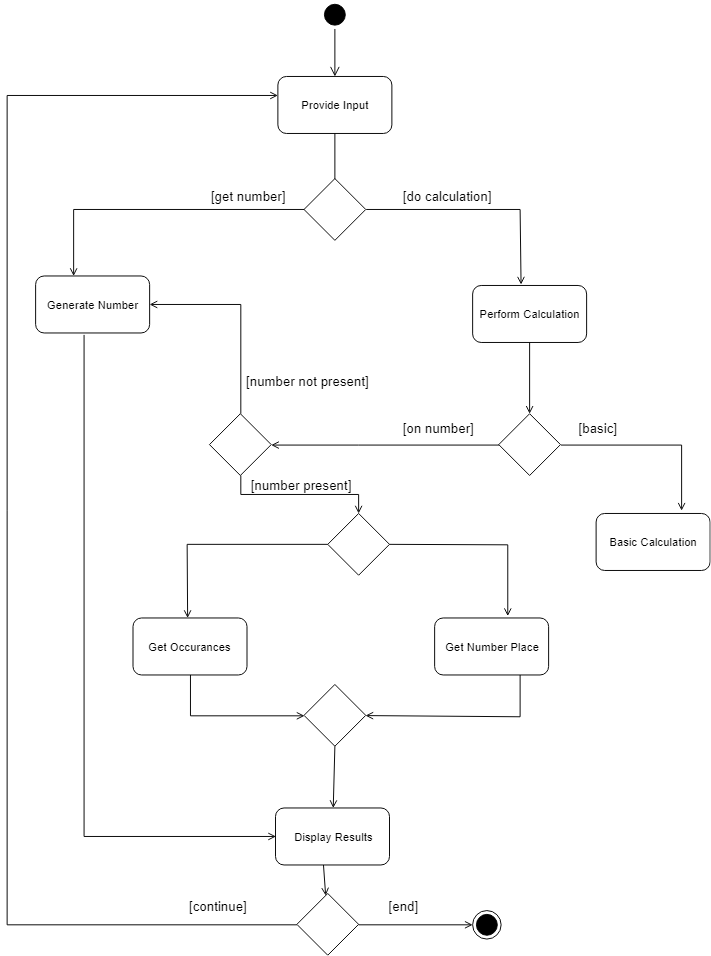

The diagram above was exported from draw.io. Its source (the exported page's mxGraphModel, read from the mxfile embedded in the PNG):
<mxGraphModel dx="1026" dy="523" grid="1" gridSize="10" guides="1" tooltips="1" connect="1" arrows="1" fold="1" page="1" pageScale="1" pageWidth="850" pageHeight="1100" math="0" shadow="0">
  <root>
    <mxCell id="0" />
    <mxCell id="1" parent="0" />
    <mxCell id="uvPGiN--wvdhjlxLv7u2-1" value="" style="ellipse;html=1;shape=startState;fillColor=#000000;strokeColor=#000000;" parent="1" vertex="1">
      <mxGeometry x="380" y="50" width="30" height="30" as="geometry" />
    </mxCell>
    <mxCell id="uvPGiN--wvdhjlxLv7u2-2" value="" style="edgeStyle=orthogonalEdgeStyle;html=1;verticalAlign=bottom;endArrow=open;endSize=8;strokeColor=#000000;" parent="1" source="uvPGiN--wvdhjlxLv7u2-1" edge="1">
      <mxGeometry relative="1" as="geometry">
        <mxPoint x="395" y="130" as="targetPoint" />
      </mxGeometry>
    </mxCell>
    <mxCell id="uvPGiN--wvdhjlxLv7u2-3" value="Provide Input" style="rounded=1;whiteSpace=wrap;html=1;strokeColor=#000000;" parent="1" vertex="1">
      <mxGeometry x="335" y="130" width="120" height="60" as="geometry" />
    </mxCell>
    <mxCell id="uvPGiN--wvdhjlxLv7u2-4" value="Generate Number" style="rounded=1;whiteSpace=wrap;html=1;strokeColor=#000000;" parent="1" vertex="1">
      <mxGeometry x="80" y="340" width="120" height="60" as="geometry" />
    </mxCell>
    <mxCell id="uvPGiN--wvdhjlxLv7u2-5" value="" style="rhombus;whiteSpace=wrap;html=1;strokeColor=#000000;" parent="1" vertex="1">
      <mxGeometry x="362.5" y="237.5" width="65" height="65" as="geometry" />
    </mxCell>
    <mxCell id="uvPGiN--wvdhjlxLv7u2-6" value="Perform Calculation" style="rounded=1;whiteSpace=wrap;html=1;strokeColor=#000000;" parent="1" vertex="1">
      <mxGeometry x="540" y="350" width="120" height="60" as="geometry" />
    </mxCell>
    <mxCell id="uvPGiN--wvdhjlxLv7u2-7" value="" style="rhombus;whiteSpace=wrap;html=1;strokeColor=#000000;" parent="1" vertex="1">
      <mxGeometry x="567.5" y="485" width="65" height="65" as="geometry" />
    </mxCell>
    <mxCell id="uvPGiN--wvdhjlxLv7u2-8" value="Basic Calculation" style="rounded=1;whiteSpace=wrap;html=1;strokeColor=#000000;" parent="1" vertex="1">
      <mxGeometry x="670" y="590" width="120" height="60" as="geometry" />
    </mxCell>
    <mxCell id="uvPGiN--wvdhjlxLv7u2-10" value="Get Occurances" style="rounded=1;whiteSpace=wrap;html=1;strokeColor=#000000;" parent="1" vertex="1">
      <mxGeometry x="182.5" y="700" width="120" height="60" as="geometry" />
    </mxCell>
    <mxCell id="uvPGiN--wvdhjlxLv7u2-11" value="Get Number Place" style="rounded=1;whiteSpace=wrap;html=1;strokeColor=#000000;" parent="1" vertex="1">
      <mxGeometry x="500" y="700" width="120" height="60" as="geometry" />
    </mxCell>
    <mxCell id="uvPGiN--wvdhjlxLv7u2-12" value="" style="endArrow=none;html=1;strokeColor=#000000;exitX=0.5;exitY=1;exitDx=0;exitDy=0;entryX=0.5;entryY=0;entryDx=0;entryDy=0;" parent="1" source="uvPGiN--wvdhjlxLv7u2-3" target="uvPGiN--wvdhjlxLv7u2-5" edge="1">
      <mxGeometry width="50" height="50" relative="1" as="geometry">
        <mxPoint x="150" y="780" as="sourcePoint" />
        <mxPoint x="200" y="730" as="targetPoint" />
      </mxGeometry>
    </mxCell>
    <mxCell id="uvPGiN--wvdhjlxLv7u2-15" value="" style="endArrow=open;html=1;strokeColor=#000000;rounded=0;exitX=1;exitY=0.5;exitDx=0;exitDy=0;strokeWidth=1;endFill=0;" parent="1" source="uvPGiN--wvdhjlxLv7u2-5" edge="1">
      <mxGeometry width="50" height="50" relative="1" as="geometry">
        <mxPoint x="430" y="270" as="sourcePoint" />
        <mxPoint x="591" y="349" as="targetPoint" />
        <Array as="points">
          <mxPoint x="590" y="270" />
        </Array>
      </mxGeometry>
    </mxCell>
    <mxCell id="uvPGiN--wvdhjlxLv7u2-17" value="" style="rhombus;whiteSpace=wrap;html=1;strokeColor=#000000;direction=south;" parent="1" vertex="1">
      <mxGeometry x="387.5" y="590" width="65" height="65" as="geometry" />
    </mxCell>
    <mxCell id="uvPGiN--wvdhjlxLv7u2-18" value="" style="endArrow=none;html=1;strokeColor=#000000;rounded=0;strokeWidth=1;exitX=0.5;exitY=0;exitDx=0;exitDy=0;startArrow=open;startFill=0;" parent="1" source="uvPGiN--wvdhjlxLv7u2-7" target="uvPGiN--wvdhjlxLv7u2-6" edge="1">
      <mxGeometry width="50" height="50" relative="1" as="geometry">
        <mxPoint x="430" y="460" as="sourcePoint" />
        <mxPoint x="601" y="359" as="targetPoint" />
        <Array as="points" />
      </mxGeometry>
    </mxCell>
    <mxCell id="uvPGiN--wvdhjlxLv7u2-19" value="" style="endArrow=open;html=1;strokeColor=#000000;rounded=0;exitX=1;exitY=0.5;exitDx=0;exitDy=0;strokeWidth=1;startArrow=none;startFill=0;endFill=0;" parent="1" source="uvPGiN--wvdhjlxLv7u2-7" edge="1">
      <mxGeometry width="50" height="50" relative="1" as="geometry">
        <mxPoint x="610" y="492.5" as="sourcePoint" />
        <mxPoint x="760" y="587" as="targetPoint" />
        <Array as="points">
          <mxPoint x="760" y="518" />
        </Array>
      </mxGeometry>
    </mxCell>
    <mxCell id="uvPGiN--wvdhjlxLv7u2-20" value="" style="endArrow=open;html=1;strokeColor=#000000;rounded=0;exitX=0;exitY=0.5;exitDx=0;exitDy=0;strokeWidth=1;entryX=0.5;entryY=0;entryDx=0;entryDy=0;endFill=0;" parent="1" source="uvPGiN--wvdhjlxLv7u2-7" target="uvPGiN--wvdhjlxLv7u2-44" edge="1">
      <mxGeometry width="50" height="50" relative="1" as="geometry">
        <mxPoint x="643" y="528" as="sourcePoint" />
        <mxPoint x="420" y="585" as="targetPoint" />
        <Array as="points">
          <mxPoint x="420" y="518" />
        </Array>
      </mxGeometry>
    </mxCell>
    <mxCell id="uvPGiN--wvdhjlxLv7u2-21" value="" style="endArrow=open;html=1;strokeColor=#000000;rounded=0;exitX=1;exitY=0.5;exitDx=0;exitDy=0;strokeWidth=1;endFill=0;" parent="1" edge="1">
      <mxGeometry width="50" height="50" relative="1" as="geometry">
        <mxPoint x="452.5" y="622.5" as="sourcePoint" />
        <mxPoint x="577" y="698" as="targetPoint" />
        <Array as="points">
          <mxPoint x="577" y="623" />
        </Array>
      </mxGeometry>
    </mxCell>
    <mxCell id="uvPGiN--wvdhjlxLv7u2-22" value="" style="endArrow=open;html=1;strokeColor=#000000;rounded=0;exitX=0;exitY=0.5;exitDx=0;exitDy=0;strokeWidth=1;startArrow=none;startFill=0;endFill=0;" parent="1" edge="1">
      <mxGeometry width="50" height="50" relative="1" as="geometry">
        <mxPoint x="387.5" y="622.5" as="sourcePoint" />
        <mxPoint x="240" y="700" as="targetPoint" />
        <Array as="points">
          <mxPoint x="239.5" y="622.5" />
        </Array>
      </mxGeometry>
    </mxCell>
    <mxCell id="uvPGiN--wvdhjlxLv7u2-25" value="&lt;span style=&quot;font-size: 14px&quot;&gt;[get number]&lt;/span&gt;" style="text;html=1;resizable=0;points=[];autosize=1;align=left;verticalAlign=top;spacingTop=-4;strokeWidth=3;" parent="1" vertex="1">
      <mxGeometry x="263" y="246" width="90" height="20" as="geometry" />
    </mxCell>
    <mxCell id="uvPGiN--wvdhjlxLv7u2-26" value="&lt;span style=&quot;font-size: 14px&quot;&gt;[do calculation]&lt;/span&gt;" style="text;html=1;resizable=0;points=[];autosize=1;align=left;verticalAlign=top;spacingTop=-4;strokeWidth=3;" parent="1" vertex="1">
      <mxGeometry x="465" y="246" width="110" height="20" as="geometry" />
    </mxCell>
    <mxCell id="uvPGiN--wvdhjlxLv7u2-27" value="&lt;span style=&quot;font-size: 14px&quot;&gt;[basic]&lt;/span&gt;" style="text;html=1;resizable=0;points=[];autosize=1;align=left;verticalAlign=top;spacingTop=-4;strokeWidth=3;" parent="1" vertex="1">
      <mxGeometry x="650" y="490" width="60" height="20" as="geometry" />
    </mxCell>
    <mxCell id="uvPGiN--wvdhjlxLv7u2-28" value="&lt;span style=&quot;font-size: 14px&quot;&gt;[on number]&lt;/span&gt;" style="text;html=1;resizable=0;points=[];autosize=1;align=left;verticalAlign=top;spacingTop=-4;strokeWidth=3;" parent="1" vertex="1">
      <mxGeometry x="465" y="490" width="90" height="20" as="geometry" />
    </mxCell>
    <mxCell id="uvPGiN--wvdhjlxLv7u2-29" value="" style="rhombus;whiteSpace=wrap;html=1;strokeColor=#000000;direction=south;" parent="1" vertex="1">
      <mxGeometry x="362.5" y="770" width="65" height="65" as="geometry" />
    </mxCell>
    <mxCell id="uvPGiN--wvdhjlxLv7u2-30" value="" style="endArrow=none;html=1;strokeColor=#000000;rounded=0;strokeWidth=1;startArrow=open;startFill=0;endFill=0;entryX=0.5;entryY=1;entryDx=0;entryDy=0;exitX=0.5;exitY=1;exitDx=0;exitDy=0;" parent="1" source="uvPGiN--wvdhjlxLv7u2-29" target="uvPGiN--wvdhjlxLv7u2-10" edge="1">
      <mxGeometry width="50" height="50" relative="1" as="geometry">
        <mxPoint x="365" y="833" as="sourcePoint" />
        <mxPoint x="250" y="710" as="targetPoint" />
        <Array as="points">
          <mxPoint x="243" y="803" />
        </Array>
      </mxGeometry>
    </mxCell>
    <mxCell id="uvPGiN--wvdhjlxLv7u2-31" value="" style="endArrow=none;html=1;strokeColor=#000000;rounded=0;strokeWidth=1;startArrow=open;startFill=0;endFill=0;entryX=0.75;entryY=1;entryDx=0;entryDy=0;" parent="1" source="uvPGiN--wvdhjlxLv7u2-29" target="uvPGiN--wvdhjlxLv7u2-11" edge="1">
      <mxGeometry width="50" height="50" relative="1" as="geometry">
        <mxPoint x="375" y="848" as="sourcePoint" />
        <mxPoint x="253" y="770" as="targetPoint" />
        <Array as="points">
          <mxPoint x="590" y="804" />
        </Array>
      </mxGeometry>
    </mxCell>
    <mxCell id="uvPGiN--wvdhjlxLv7u2-32" value="" style="endArrow=none;html=1;strokeColor=#000000;rounded=0;strokeWidth=1;startArrow=open;startFill=0;endFill=0;entryX=1;entryY=0.5;entryDx=0;entryDy=0;" parent="1" source="uvPGiN--wvdhjlxLv7u2-16" target="uvPGiN--wvdhjlxLv7u2-29" edge="1">
      <mxGeometry width="50" height="50" relative="1" as="geometry">
        <mxPoint x="398" y="950" as="sourcePoint" />
        <mxPoint x="600" y="770" as="targetPoint" />
      </mxGeometry>
    </mxCell>
    <mxCell id="uvPGiN--wvdhjlxLv7u2-33" value="" style="endArrow=open;html=1;strokeColor=#000000;rounded=0;exitX=0;exitY=0.5;exitDx=0;exitDy=0;strokeWidth=1;endFill=0;entryX=0.333;entryY=0;entryDx=0;entryDy=0;entryPerimeter=0;" parent="1" source="uvPGiN--wvdhjlxLv7u2-5" target="uvPGiN--wvdhjlxLv7u2-4" edge="1">
      <mxGeometry width="50" height="50" relative="1" as="geometry">
        <mxPoint x="438" y="280" as="sourcePoint" />
        <mxPoint x="601" y="359" as="targetPoint" />
        <Array as="points">
          <mxPoint x="120" y="270" />
        </Array>
      </mxGeometry>
    </mxCell>
    <mxCell id="uvPGiN--wvdhjlxLv7u2-34" value="" style="endArrow=open;html=1;strokeColor=#000000;rounded=0;exitX=0.425;exitY=1.033;exitDx=0;exitDy=0;strokeWidth=1;endFill=0;exitPerimeter=0;entryX=0;entryY=0.5;entryDx=0;entryDy=0;" parent="1" source="uvPGiN--wvdhjlxLv7u2-4" target="uvPGiN--wvdhjlxLv7u2-16" edge="1">
      <mxGeometry width="50" height="50" relative="1" as="geometry">
        <mxPoint x="373" y="280" as="sourcePoint" />
        <mxPoint x="133" y="870" as="targetPoint" />
        <Array as="points">
          <mxPoint x="131" y="930" />
        </Array>
      </mxGeometry>
    </mxCell>
    <mxCell id="uvPGiN--wvdhjlxLv7u2-16" value="Display Results" style="rounded=1;whiteSpace=wrap;html=1;strokeColor=#000000;" parent="1" vertex="1">
      <mxGeometry x="332.5" y="900" width="120" height="60" as="geometry" />
    </mxCell>
    <mxCell id="uvPGiN--wvdhjlxLv7u2-38" value="" style="rhombus;whiteSpace=wrap;html=1;strokeColor=#000000;direction=south;" parent="1" vertex="1">
      <mxGeometry x="355" y="990" width="65" height="65" as="geometry" />
    </mxCell>
    <mxCell id="uvPGiN--wvdhjlxLv7u2-39" value="" style="endArrow=none;html=1;strokeColor=#000000;rounded=0;strokeWidth=1;startArrow=open;startFill=0;endFill=0;entryX=0.421;entryY=1;entryDx=0;entryDy=0;entryPerimeter=0;" parent="1" source="uvPGiN--wvdhjlxLv7u2-38" target="uvPGiN--wvdhjlxLv7u2-16" edge="1">
      <mxGeometry width="50" height="50" relative="1" as="geometry">
        <mxPoint x="403.28947368421063" y="910" as="sourcePoint" />
        <mxPoint x="380" y="970" as="targetPoint" />
      </mxGeometry>
    </mxCell>
    <mxCell id="uvPGiN--wvdhjlxLv7u2-40" value="" style="endArrow=none;html=1;strokeColor=#000000;rounded=0;strokeWidth=1;startArrow=open;startFill=0;endFill=0;entryX=0.5;entryY=0;entryDx=0;entryDy=0;" parent="1" target="uvPGiN--wvdhjlxLv7u2-38" edge="1">
      <mxGeometry width="50" height="50" relative="1" as="geometry">
        <mxPoint x="540" y="1023" as="sourcePoint" />
        <mxPoint x="405" y="845" as="targetPoint" />
      </mxGeometry>
    </mxCell>
    <mxCell id="uvPGiN--wvdhjlxLv7u2-41" value="" style="ellipse;html=1;shape=endState;fillColor=#000000;strokeColor=#000000;" parent="1" vertex="1">
      <mxGeometry x="540" y="1007.5" width="30" height="30" as="geometry" />
    </mxCell>
    <mxCell id="uvPGiN--wvdhjlxLv7u2-42" value="" style="endArrow=none;html=1;strokeColor=#000000;rounded=0;strokeWidth=1;endFill=0;entryX=0.5;entryY=1;entryDx=0;entryDy=0;startArrow=open;startFill=0;" parent="1" target="uvPGiN--wvdhjlxLv7u2-38" edge="1">
      <mxGeometry width="50" height="50" relative="1" as="geometry">
        <mxPoint x="335" y="150" as="sourcePoint" />
        <mxPoint x="343" y="940" as="targetPoint" />
        <Array as="points">
          <mxPoint x="50" y="150" />
          <mxPoint x="50" y="1023" />
        </Array>
      </mxGeometry>
    </mxCell>
    <mxCell id="uvPGiN--wvdhjlxLv7u2-43" value="&lt;span style=&quot;font-size: 14px&quot;&gt;[continue]&lt;/span&gt;" style="text;html=1;resizable=0;points=[];autosize=1;align=left;verticalAlign=top;spacingTop=-4;strokeWidth=3;" parent="1" vertex="1">
      <mxGeometry x="240" y="992.5" width="80" height="20" as="geometry" />
    </mxCell>
    <mxCell id="uvPGiN--wvdhjlxLv7u2-44" value="" style="rhombus;whiteSpace=wrap;html=1;strokeColor=#000000;direction=south;" parent="1" vertex="1">
      <mxGeometry x="263" y="485" width="65" height="65" as="geometry" />
    </mxCell>
    <mxCell id="uvPGiN--wvdhjlxLv7u2-45" value="" style="endArrow=none;html=1;strokeColor=#000000;rounded=0;strokeWidth=1;entryX=1;entryY=0.5;entryDx=0;entryDy=0;endFill=0;exitX=0;exitY=0.5;exitDx=0;exitDy=0;startArrow=open;startFill=0;" parent="1" source="uvPGiN--wvdhjlxLv7u2-17" target="uvPGiN--wvdhjlxLv7u2-44" edge="1">
      <mxGeometry width="50" height="50" relative="1" as="geometry">
        <mxPoint x="420" y="580" as="sourcePoint" />
        <mxPoint x="338" y="528" as="targetPoint" />
        <Array as="points">
          <mxPoint x="420" y="570" />
          <mxPoint x="296" y="570" />
        </Array>
      </mxGeometry>
    </mxCell>
    <mxCell id="uvPGiN--wvdhjlxLv7u2-46" value="&lt;span style=&quot;font-size: 14px&quot;&gt;[number present]&lt;/span&gt;" style="text;html=1;resizable=0;points=[];autosize=1;align=left;verticalAlign=top;spacingTop=-4;strokeWidth=3;" parent="1" vertex="1">
      <mxGeometry x="305" y="550" width="120" height="20" as="geometry" />
    </mxCell>
    <mxCell id="uvPGiN--wvdhjlxLv7u2-49" value="" style="endArrow=none;html=1;strokeColor=#000000;rounded=0;strokeWidth=1;entryX=0;entryY=0.5;entryDx=0;entryDy=0;endFill=0;exitX=1;exitY=0.5;exitDx=0;exitDy=0;startArrow=open;startFill=0;" parent="1" source="uvPGiN--wvdhjlxLv7u2-4" target="uvPGiN--wvdhjlxLv7u2-44" edge="1">
      <mxGeometry width="50" height="50" relative="1" as="geometry">
        <mxPoint x="430" y="600" as="sourcePoint" />
        <mxPoint x="306" y="560" as="targetPoint" />
        <Array as="points">
          <mxPoint x="296" y="370" />
        </Array>
      </mxGeometry>
    </mxCell>
    <mxCell id="uvPGiN--wvdhjlxLv7u2-50" value="&lt;span style=&quot;font-size: 14px&quot;&gt;[number not present]&lt;/span&gt;" style="text;html=1;resizable=0;points=[];autosize=1;align=left;verticalAlign=top;spacingTop=-4;strokeWidth=3;" parent="1" vertex="1">
      <mxGeometry x="300" y="440" width="140" height="20" as="geometry" />
    </mxCell>
    <mxCell id="uvPGiN--wvdhjlxLv7u2-51" value="&lt;span style=&quot;font-size: 14px&quot;&gt;[end]&lt;/span&gt;" style="text;html=1;resizable=0;points=[];autosize=1;align=left;verticalAlign=top;spacingTop=-4;strokeWidth=3;" parent="1" vertex="1">
      <mxGeometry x="450" y="992.5" width="50" height="20" as="geometry" />
    </mxCell>
  </root>
</mxGraphModel>